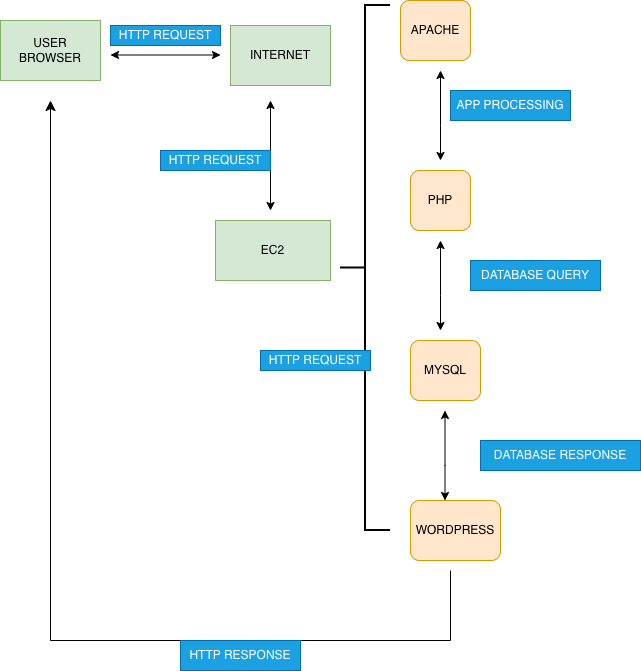

The diagram above was exported from draw.io. Its source (the exported page's mxGraphModel, read from the mxfile embedded in the PNG):
<mxGraphModel dx="1298" dy="830" grid="1" gridSize="10" guides="1" tooltips="1" connect="1" arrows="1" fold="1" page="1" pageScale="1" pageWidth="850" pageHeight="1100" math="0" shadow="0">
  <root>
    <mxCell id="0" />
    <mxCell id="1" parent="0" />
    <mxCell id="4x3VWGj7tFAbgYgQO17L-1" parent="1" style="rounded=0;whiteSpace=wrap;html=1;fillColor=#d5e8d4;strokeColor=#82b366;" value="USER BROWSER" vertex="1">
      <mxGeometry height="60" width="100" x="30" y="40" as="geometry" />
    </mxCell>
    <mxCell id="4x3VWGj7tFAbgYgQO17L-3" parent="1" style="rounded=0;whiteSpace=wrap;html=1;fillColor=#d5e8d4;strokeColor=#82b366;" value="INTERNET" vertex="1">
      <mxGeometry height="60" width="100" x="260" y="45" as="geometry" />
    </mxCell>
    <mxCell id="4x3VWGj7tFAbgYgQO17L-5" parent="1" style="rounded=0;whiteSpace=wrap;html=1;fillColor=#d5e8d4;strokeColor=#82b366;" value="EC2" vertex="1">
      <mxGeometry height="60" width="115" x="245" y="240" as="geometry" />
    </mxCell>
    <mxCell id="4x3VWGj7tFAbgYgQO17L-6" parent="1" style="strokeWidth=2;html=1;shape=mxgraph.flowchart.annotation_2;align=left;labelPosition=right;pointerEvents=1;direction=east;" value="" vertex="1">
      <mxGeometry height="525" width="50" x="370" y="25" as="geometry" />
    </mxCell>
    <mxCell id="4x3VWGj7tFAbgYgQO17L-7" parent="1" style="rounded=1;whiteSpace=wrap;html=1;fillColor=#ffe6cc;strokeColor=#d79b00;" value="APACHE" vertex="1">
      <mxGeometry height="60" width="70" x="430" y="20" as="geometry" />
    </mxCell>
    <mxCell id="4x3VWGj7tFAbgYgQO17L-8" parent="1" style="rounded=1;whiteSpace=wrap;html=1;fillColor=#ffe6cc;strokeColor=#d79b00;" value="PHP" vertex="1">
      <mxGeometry height="60" width="60" x="440" y="190" as="geometry" />
    </mxCell>
    <mxCell id="4x3VWGj7tFAbgYgQO17L-9" parent="1" style="rounded=1;whiteSpace=wrap;html=1;fillColor=#ffe6cc;strokeColor=#d79b00;" value="MYSQL" vertex="1">
      <mxGeometry height="60" width="70" x="440" y="360" as="geometry" />
    </mxCell>
    <mxCell id="4x3VWGj7tFAbgYgQO17L-10" parent="1" style="rounded=1;whiteSpace=wrap;html=1;fillColor=#ffe6cc;strokeColor=#d79b00;" value="WORDPRESS" vertex="1">
      <mxGeometry height="60" width="90" x="440" y="520" as="geometry" />
    </mxCell>
    <mxCell id="4x3VWGj7tFAbgYgQO17L-11" edge="1" parent="1" style="endArrow=classic;startArrow=classic;html=1;rounded=0;" value="">
      <mxGeometry height="50" relative="1" width="50" as="geometry">
        <mxPoint x="300" y="120" as="sourcePoint" />
        <mxPoint x="300" y="230" as="targetPoint" />
      </mxGeometry>
    </mxCell>
    <mxCell id="4x3VWGj7tFAbgYgQO17L-12" parent="1" style="text;html=1;whiteSpace=wrap;strokeColor=#006EAF;fillColor=#1ba1e2;align=center;verticalAlign=middle;rounded=0;fontColor=#ffffff;" value="HTTP REQUEST" vertex="1">
      <mxGeometry height="20" width="110" x="190" y="170" as="geometry" />
    </mxCell>
    <mxCell id="4x3VWGj7tFAbgYgQO17L-16" edge="1" parent="1" style="endArrow=classic;startArrow=classic;html=1;rounded=0;" value="">
      <mxGeometry height="50" relative="1" width="50" as="geometry">
        <mxPoint x="140" y="74.5" as="sourcePoint" />
        <mxPoint x="250" y="74.5" as="targetPoint" />
      </mxGeometry>
    </mxCell>
    <mxCell id="4x3VWGj7tFAbgYgQO17L-17" parent="1" style="text;html=1;whiteSpace=wrap;strokeColor=#006EAF;fillColor=#1ba1e2;align=center;verticalAlign=middle;rounded=0;fontColor=#ffffff;" value="HTTP REQUEST" vertex="1">
      <mxGeometry height="20" width="110" x="140" y="45" as="geometry" />
    </mxCell>
    <mxCell id="4x3VWGj7tFAbgYgQO17L-18" edge="1" parent="1" style="endArrow=classic;startArrow=classic;html=1;rounded=0;" value="">
      <mxGeometry height="50" relative="1" width="50" as="geometry">
        <Array as="points">
          <mxPoint x="470" y="145" />
        </Array>
        <mxPoint x="470" y="90" as="sourcePoint" />
        <mxPoint x="470" y="180" as="targetPoint" />
      </mxGeometry>
    </mxCell>
    <mxCell id="4x3VWGj7tFAbgYgQO17L-19" parent="1" style="text;html=1;whiteSpace=wrap;strokeColor=#006EAF;fillColor=#1ba1e2;align=center;verticalAlign=middle;rounded=0;fontColor=#ffffff;" value="HTTP REQUEST" vertex="1">
      <mxGeometry height="20" width="110" x="290" y="370" as="geometry" />
    </mxCell>
    <mxCell id="4x3VWGj7tFAbgYgQO17L-20" edge="1" parent="1" style="endArrow=classic;startArrow=classic;html=1;rounded=0;" value="">
      <mxGeometry height="50" relative="1" width="50" as="geometry">
        <Array as="points">
          <mxPoint x="470" y="315" />
        </Array>
        <mxPoint x="470" y="260" as="sourcePoint" />
        <mxPoint x="470" y="350" as="targetPoint" />
      </mxGeometry>
    </mxCell>
    <mxCell id="4x3VWGj7tFAbgYgQO17L-21" edge="1" parent="1" style="endArrow=classic;startArrow=classic;html=1;rounded=0;" value="">
      <mxGeometry height="50" relative="1" width="50" as="geometry">
        <Array as="points">
          <mxPoint x="474.5" y="485" />
        </Array>
        <mxPoint x="474.5" y="430" as="sourcePoint" />
        <mxPoint x="474.5" y="520" as="targetPoint" />
      </mxGeometry>
    </mxCell>
    <mxCell id="4x3VWGj7tFAbgYgQO17L-23" parent="1" style="text;html=1;whiteSpace=wrap;strokeColor=#006EAF;fillColor=#1ba1e2;align=center;verticalAlign=middle;rounded=0;fontColor=#ffffff;" value="DATABASE RESPONSE" vertex="1">
      <mxGeometry height="30" width="160" x="510" y="460" as="geometry" />
    </mxCell>
    <mxCell id="4x3VWGj7tFAbgYgQO17L-24" parent="1" style="text;html=1;whiteSpace=wrap;strokeColor=#006EAF;fillColor=#1ba1e2;align=center;verticalAlign=middle;rounded=0;fontColor=#ffffff;" value="DATABASE QUERY" vertex="1">
      <mxGeometry height="30" width="130" x="500" y="280" as="geometry" />
    </mxCell>
    <mxCell id="4x3VWGj7tFAbgYgQO17L-25" parent="1" style="text;html=1;whiteSpace=wrap;strokeColor=#006EAF;fillColor=#1ba1e2;align=center;verticalAlign=middle;rounded=0;fontColor=#ffffff;" value="APP PROCESSING" vertex="1">
      <mxGeometry height="30" width="120" x="480" y="110" as="geometry" />
    </mxCell>
    <mxCell id="4x3VWGj7tFAbgYgQO17L-27" edge="1" parent="1" style="edgeStyle=elbowEdgeStyle;elbow=vertical;endArrow=classic;html=1;curved=0;rounded=0;endSize=8;startSize=8;" value="">
      <mxGeometry height="50" relative="1" width="50" as="geometry">
        <Array as="points">
          <mxPoint x="220" y="660" />
        </Array>
        <mxPoint x="480" y="590" as="sourcePoint" />
        <mxPoint x="80" y="120" as="targetPoint" />
      </mxGeometry>
    </mxCell>
    <mxCell id="4x3VWGj7tFAbgYgQO17L-28" parent="1" style="text;html=1;whiteSpace=wrap;strokeColor=#006EAF;fillColor=#1ba1e2;align=center;verticalAlign=middle;rounded=0;fontColor=#ffffff;" value="HTTP RESPONSE" vertex="1">
      <mxGeometry height="30" width="120" x="210" y="660" as="geometry" />
    </mxCell>
  </root>
</mxGraphModel>